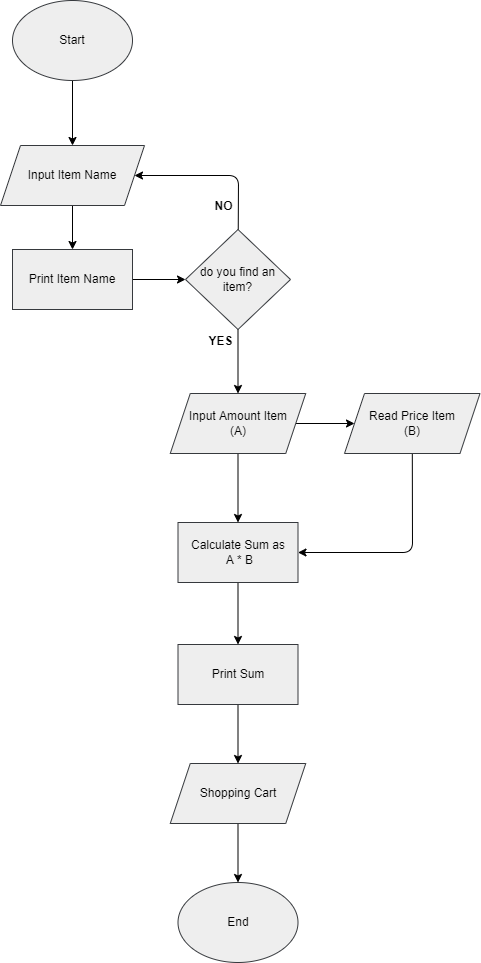

The diagram above was exported from draw.io. Its source (the exported page's mxGraphModel, read from the mxfile embedded in the PNG):
<mxGraphModel dx="219" dy="220" grid="0" gridSize="10" guides="1" tooltips="1" connect="1" arrows="1" fold="1" page="1" pageScale="1" pageWidth="850" pageHeight="1100" background="#ffffff" math="0" shadow="0">
  <root>
    <mxCell id="0" />
    <mxCell id="1" parent="0" />
    <mxCell id="53" style="edgeStyle=none;html=1;entryX=0.5;entryY=0;entryDx=0;entryDy=0;fontColor=#000000;strokeColor=#000000;" parent="1" source="54" target="56" edge="1">
      <mxGeometry relative="1" as="geometry" />
    </mxCell>
    <mxCell id="54" value="&lt;font color=&quot;#000000&quot;&gt;Start&lt;/font&gt;" style="ellipse;whiteSpace=wrap;html=1;fillColor=#eeeeee;strokeColor=#36393d;" parent="1" vertex="1">
      <mxGeometry x="238" y="59" width="120" height="80" as="geometry" />
    </mxCell>
    <mxCell id="55" style="edgeStyle=none;html=1;entryX=0.5;entryY=0;entryDx=0;entryDy=0;fontColor=#000000;strokeColor=#000000;" parent="1" source="56" target="58" edge="1">
      <mxGeometry relative="1" as="geometry" />
    </mxCell>
    <mxCell id="56" value="&lt;font color=&quot;#000000&quot;&gt;Input Item Name&lt;/font&gt;" style="shape=parallelogram;perimeter=parallelogramPerimeter;whiteSpace=wrap;html=1;fixedSize=1;fillColor=#eeeeee;strokeColor=#36393d;" parent="1" vertex="1">
      <mxGeometry x="226" y="204" width="144" height="60" as="geometry" />
    </mxCell>
    <mxCell id="57" style="edgeStyle=none;html=1;entryX=0;entryY=0.5;entryDx=0;entryDy=0;fontColor=#000000;strokeColor=#000000;" parent="1" source="58" target="61" edge="1">
      <mxGeometry relative="1" as="geometry" />
    </mxCell>
    <mxCell id="58" value="&lt;font color=&quot;#000000&quot;&gt;Print Item Name&lt;br&gt;&lt;/font&gt;" style="rounded=0;whiteSpace=wrap;html=1;fillColor=#eeeeee;strokeColor=#36393d;" parent="1" vertex="1">
      <mxGeometry x="238" y="308" width="120" height="60" as="geometry" />
    </mxCell>
    <mxCell id="59" style="edgeStyle=none;html=1;fontColor=#000000;strokeColor=#000000;" parent="1" source="61" edge="1">
      <mxGeometry relative="1" as="geometry">
        <mxPoint x="463.5" y="452" as="targetPoint" />
      </mxGeometry>
    </mxCell>
    <mxCell id="60" style="edgeStyle=none;html=1;entryX=1;entryY=0.5;entryDx=0;entryDy=0;fontColor=#000000;strokeColor=#000000;" parent="1" source="61" target="56" edge="1">
      <mxGeometry relative="1" as="geometry">
        <Array as="points">
          <mxPoint x="464" y="234" />
        </Array>
      </mxGeometry>
    </mxCell>
    <mxCell id="61" value="&lt;font color=&quot;#000000&quot;&gt;do you find an item?&lt;/font&gt;" style="rhombus;whiteSpace=wrap;html=1;fillColor=#eeeeee;strokeColor=#36393d;" parent="1" vertex="1">
      <mxGeometry x="411" y="288" width="105" height="100" as="geometry" />
    </mxCell>
    <mxCell id="62" style="edgeStyle=none;html=1;entryX=0;entryY=0.5;entryDx=0;entryDy=0;fontColor=#000000;strokeColor=#000000;" parent="1" source="64" target="66" edge="1">
      <mxGeometry relative="1" as="geometry" />
    </mxCell>
    <mxCell id="63" style="edgeStyle=none;html=1;entryX=0.5;entryY=0;entryDx=0;entryDy=0;fontColor=#000000;strokeColor=#000000;" parent="1" source="64" target="68" edge="1">
      <mxGeometry relative="1" as="geometry" />
    </mxCell>
    <mxCell id="64" value="&lt;font color=&quot;#000000&quot;&gt;Input Amount Item&lt;br&gt;(A)&lt;br&gt;&lt;/font&gt;" style="shape=parallelogram;perimeter=parallelogramPerimeter;whiteSpace=wrap;html=1;fixedSize=1;fillColor=#eeeeee;strokeColor=#36393d;" parent="1" vertex="1">
      <mxGeometry x="395.75" y="452" width="135.5" height="60" as="geometry" />
    </mxCell>
    <mxCell id="65" style="edgeStyle=none;html=1;entryX=1;entryY=0.5;entryDx=0;entryDy=0;fontColor=#000000;strokeColor=#000000;" parent="1" source="66" target="68" edge="1">
      <mxGeometry relative="1" as="geometry">
        <Array as="points">
          <mxPoint x="638" y="611" />
        </Array>
      </mxGeometry>
    </mxCell>
    <mxCell id="66" value="&lt;font color=&quot;#000000&quot;&gt;Read Price Item&lt;br&gt;(B)&lt;br&gt;&lt;/font&gt;" style="shape=parallelogram;perimeter=parallelogramPerimeter;whiteSpace=wrap;html=1;fixedSize=1;fillColor=#eeeeee;strokeColor=#36393d;" parent="1" vertex="1">
      <mxGeometry x="570" y="452" width="135.5" height="60" as="geometry" />
    </mxCell>
    <mxCell id="67" style="edgeStyle=none;html=1;entryX=0.5;entryY=0;entryDx=0;entryDy=0;fontColor=#000000;strokeColor=#000000;" parent="1" source="68" edge="1">
      <mxGeometry relative="1" as="geometry">
        <mxPoint x="463.5" y="703" as="targetPoint" />
      </mxGeometry>
    </mxCell>
    <mxCell id="68" value="&lt;font color=&quot;#000000&quot;&gt;Calculate Sum as&lt;br&gt;&amp;nbsp;A * B&lt;/font&gt;" style="rounded=0;whiteSpace=wrap;html=1;fillColor=#eeeeee;strokeColor=#36393d;" parent="1" vertex="1">
      <mxGeometry x="403.5" y="581" width="120" height="60" as="geometry" />
    </mxCell>
    <mxCell id="69" style="edgeStyle=none;html=1;entryX=0.5;entryY=0;entryDx=0;entryDy=0;fontColor=#000000;strokeColor=#000000;" parent="1" source="70" target="72" edge="1">
      <mxGeometry relative="1" as="geometry" />
    </mxCell>
    <mxCell id="70" value="&lt;font color=&quot;#000000&quot;&gt;Print Sum&lt;/font&gt;" style="rounded=0;whiteSpace=wrap;html=1;fillColor=#eeeeee;strokeColor=#36393d;" parent="1" vertex="1">
      <mxGeometry x="403.5" y="703" width="120" height="60" as="geometry" />
    </mxCell>
    <mxCell id="71" style="edgeStyle=none;html=1;entryX=0.5;entryY=0;entryDx=0;entryDy=0;fontColor=#000000;strokeColor=#000000;" parent="1" source="72" target="73" edge="1">
      <mxGeometry relative="1" as="geometry" />
    </mxCell>
    <mxCell id="72" value="&lt;font color=&quot;#000000&quot;&gt;Shopping Cart&lt;br&gt;&lt;/font&gt;" style="shape=parallelogram;perimeter=parallelogramPerimeter;whiteSpace=wrap;html=1;fixedSize=1;fillColor=#eeeeee;strokeColor=#36393d;" parent="1" vertex="1">
      <mxGeometry x="395.75" y="822" width="135.5" height="60" as="geometry" />
    </mxCell>
    <mxCell id="73" value="&lt;font color=&quot;#000000&quot;&gt;End&lt;/font&gt;" style="ellipse;whiteSpace=wrap;html=1;fillColor=#eeeeee;strokeColor=#36393d;" parent="1" vertex="1">
      <mxGeometry x="403.5" y="941" width="120" height="80" as="geometry" />
    </mxCell>
    <mxCell id="74" value="&lt;b&gt;NO&lt;/b&gt;" style="text;html=1;align=center;verticalAlign=middle;resizable=0;points=[];autosize=1;strokeColor=none;fillColor=none;fontColor=#000000;" parent="1" vertex="1">
      <mxGeometry x="435" y="256" width="28" height="18" as="geometry" />
    </mxCell>
    <mxCell id="75" value="&lt;b&gt;YES&lt;/b&gt;" style="text;html=1;align=center;verticalAlign=middle;resizable=0;points=[];autosize=1;strokeColor=none;fillColor=none;fontColor=#000000;" parent="1" vertex="1">
      <mxGeometry x="429" y="391" width="34" height="18" as="geometry" />
    </mxCell>
  </root>
</mxGraphModel>